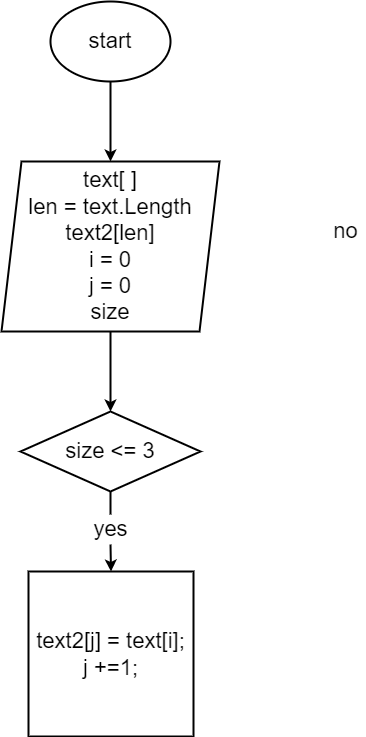

The diagram above was exported from draw.io. Its source (the exported page's mxGraphModel, read from the mxfile embedded in the PNG):
<mxGraphModel dx="956" dy="930" grid="1" gridSize="10" guides="1" tooltips="1" connect="1" arrows="1" fold="1" page="1" pageScale="1" pageWidth="850" pageHeight="1100" math="0" shadow="0">
  <root>
    <mxCell id="0" />
    <mxCell id="1" parent="0" />
    <mxCell id="5" style="edgeStyle=none;html=1;exitX=0.5;exitY=1;exitDx=0;exitDy=0;entryX=0.5;entryY=0;entryDx=0;entryDy=0;fontSize=22;strokeWidth=2;" edge="1" parent="1" source="2" target="3">
      <mxGeometry relative="1" as="geometry" />
    </mxCell>
    <mxCell id="2" value="&lt;font style=&quot;font-size: 22px&quot;&gt;start&lt;/font&gt;" style="ellipse;whiteSpace=wrap;html=1;strokeWidth=2;" vertex="1" parent="1">
      <mxGeometry x="365" y="40" width="120" height="80" as="geometry" />
    </mxCell>
    <mxCell id="8" style="edgeStyle=none;html=1;exitX=0.5;exitY=1;exitDx=0;exitDy=0;entryX=0.5;entryY=0;entryDx=0;entryDy=0;fontSize=22;strokeWidth=2;" edge="1" parent="1" source="3" target="7">
      <mxGeometry relative="1" as="geometry" />
    </mxCell>
    <mxCell id="3" value="text[ ]&lt;br&gt;len = text.Length&lt;br&gt;text2[len]&lt;br&gt;i = 0&lt;br&gt;j = 0&lt;br&gt;size" style="shape=parallelogram;perimeter=parallelogramPerimeter;whiteSpace=wrap;html=1;fixedSize=1;fontSize=22;strokeWidth=2;" vertex="1" parent="1">
      <mxGeometry x="316" y="200" width="218" height="170" as="geometry" />
    </mxCell>
    <mxCell id="12" style="edgeStyle=none;html=1;exitX=0.5;exitY=1;exitDx=0;exitDy=0;entryX=0.5;entryY=0;entryDx=0;entryDy=0;fontSize=22;strokeWidth=2;startArrow=none;" edge="1" parent="1" source="10" target="11">
      <mxGeometry relative="1" as="geometry" />
    </mxCell>
    <mxCell id="7" value="&lt;span&gt;size &amp;lt;= 3&lt;/span&gt;" style="rhombus;whiteSpace=wrap;html=1;fontSize=22;strokeWidth=2;" vertex="1" parent="1">
      <mxGeometry x="335" y="450" width="180" height="80" as="geometry" />
    </mxCell>
    <mxCell id="9" value="no" style="text;html=1;align=center;verticalAlign=middle;resizable=0;points=[];autosize=1;strokeColor=none;fillColor=none;fontSize=22;" vertex="1" parent="1">
      <mxGeometry x="640" y="255" width="40" height="30" as="geometry" />
    </mxCell>
    <mxCell id="11" value="&lt;div&gt;text2[j] = text[i];&lt;/div&gt;&lt;div&gt;j +=1;&lt;/div&gt;" style="whiteSpace=wrap;html=1;aspect=fixed;fontSize=22;strokeWidth=2;" vertex="1" parent="1">
      <mxGeometry x="343" y="610" width="165" height="165" as="geometry" />
    </mxCell>
    <mxCell id="10" value="yes" style="text;html=1;align=center;verticalAlign=middle;resizable=0;points=[];autosize=1;strokeColor=none;fillColor=none;fontSize=22;" vertex="1" parent="1">
      <mxGeometry x="400" y="553" width="50" height="30" as="geometry" />
    </mxCell>
    <mxCell id="13" value="" style="edgeStyle=none;html=1;exitX=0.5;exitY=1;exitDx=0;exitDy=0;entryX=0.5;entryY=0;entryDx=0;entryDy=0;fontSize=22;strokeWidth=2;endArrow=none;" edge="1" parent="1" source="7" target="10">
      <mxGeometry relative="1" as="geometry">
        <mxPoint x="425" y="530" as="sourcePoint" />
        <mxPoint x="425.5" y="610" as="targetPoint" />
      </mxGeometry>
    </mxCell>
  </root>
</mxGraphModel>